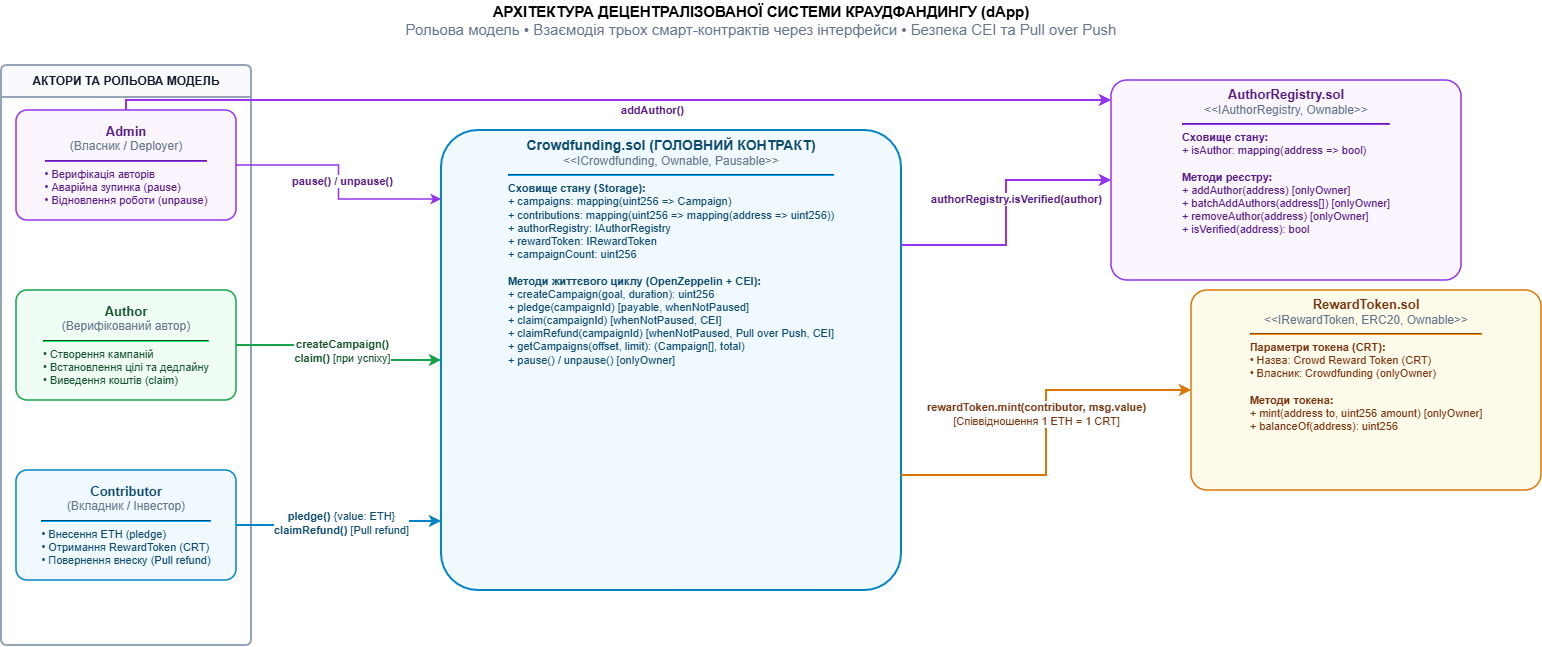

The diagram above was exported from draw.io. Its source (the exported page's mxGraphModel, read from the mxfile embedded in the PNG):
<mxGraphModel dx="2907" dy="956" grid="1" gridSize="10" guides="1" tooltips="1" connect="1" arrows="1" fold="1" page="1" pageScale="1" pageWidth="1300" pageHeight="750" background="#ffffff" math="0" shadow="0">
  <root>
    <mxCell id="0" />
    <mxCell id="1" parent="0" />
    <mxCell id="title" parent="1" style="text;html=1;align=center;verticalAlign=middle;whiteSpace=wrap;rounded=0;fontSize=15;fontFamily=Helvetica;" value="&lt;b&gt;АРХІТЕКТУРА ДЕЦЕНТРАЛІЗОВАНОЇ СИСТЕМИ КРАУДФАНДИНГУ (dApp)&lt;/b&gt;&lt;br&gt;&lt;font color=&quot;#64748b&quot;&gt;Рольова модель • Взаємодія трьох смарт-контрактів через інтерфейси • Безпека CEI та Pull over Push&lt;/font&gt;" vertex="1">
      <mxGeometry height="40" width="800" x="280" y="20" as="geometry" />
    </mxCell>
    <mxCell id="box_roles" parent="1" style="swimlane;whiteSpace=wrap;html=1;fillColor=#f8fafc;fontColor=#0f172a;strokeColor=#94a3b8;strokeWidth=2;fontStyle=1;fontSize=12;fontFamily=Helvetica;startSize=32;rounded=1;arcSize=6;" value="АКТОРИ ТА РОЛЬОВА МОДЕЛЬ" vertex="1">
      <mxGeometry height="580" width="250" x="-80" y="85" as="geometry" />
    </mxCell>
    <mxCell id="role_admin" parent="box_roles" style="rounded=1;arcSize=10;whiteSpace=wrap;html=1;fillColor=#faf5ff;strokeColor=#9333ea;strokeWidth=1.5;fontColor=#581c87;fontFamily=Helvetica;align=center;" value="&lt;b style=&quot;font-size: 13px;&quot;&gt;Admin&lt;/b&gt;&lt;br&gt;&lt;font color=&quot;#64748b&quot;&gt;(Власник / Deployer)&lt;/font&gt;&lt;hr style=&quot;border-color: #9333ea;&quot;&gt;&lt;div style=&quot;text-align: left; font-size: 11px;&quot;&gt;• Верифікація авторів&lt;br&gt;• Аварійна зупинка (pause)&lt;br&gt;• Відновлення роботи (unpause)&lt;/div&gt;" vertex="1">
      <mxGeometry height="110" width="220" x="15" y="45" as="geometry" />
    </mxCell>
    <mxCell id="role_author" parent="box_roles" style="rounded=1;arcSize=10;whiteSpace=wrap;html=1;fillColor=#f0fdf4;strokeColor=#16a34a;strokeWidth=1.5;fontColor=#14532d;fontFamily=Helvetica;align=center;" value="&lt;b style=&quot;font-size: 13px;&quot;&gt;Author&lt;/b&gt;&lt;br&gt;&lt;font color=&quot;#64748b&quot;&gt;(Верифікований автор)&lt;/font&gt;&lt;hr style=&quot;border-color: #16a34a;&quot;&gt;&lt;div style=&quot;text-align: left; font-size: 11px;&quot;&gt;• Створення кампаній&lt;br&gt;• Встановлення цілі та дедлайну&lt;br&gt;• Виведення коштів (claim)&lt;/div&gt;" vertex="1">
      <mxGeometry height="110" width="220" x="15" y="225" as="geometry" />
    </mxCell>
    <mxCell id="role_contributor" parent="box_roles" style="rounded=1;arcSize=10;whiteSpace=wrap;html=1;fillColor=#f0f9ff;strokeColor=#0284c7;strokeWidth=1.5;fontColor=#0c4a6e;fontFamily=Helvetica;align=center;" value="&lt;b style=&quot;font-size: 13px;&quot;&gt;Contributor&lt;/b&gt;&lt;br&gt;&lt;font color=&quot;#64748b&quot;&gt;(Вкладник / Інвестор)&lt;/font&gt;&lt;hr style=&quot;border-color: #0284c7;&quot;&gt;&lt;div style=&quot;text-align: left; font-size: 11px;&quot;&gt;• Внесення ETH (pledge)&lt;br&gt;• Отримання RewardToken (CRT)&lt;br&gt;• Повернення внеску (Pull refund)&lt;/div&gt;" vertex="1">
      <mxGeometry height="110" width="220" x="15" y="405" as="geometry" />
    </mxCell>
    <mxCell id="c_crowdfunding" parent="1" style="rounded=1;arcSize=8;whiteSpace=wrap;html=1;fillColor=#f0f9ff;strokeColor=#0284c7;strokeWidth=2;fontColor=#0c4a6e;fontFamily=Helvetica;align=center;verticalAlign=top;" value="&lt;b style=&quot;font-size: 14px;&quot;&gt;Crowdfunding.sol (ГОЛОВНИЙ КОНТРАКТ)&lt;/b&gt;&lt;br&gt;&lt;font color=&quot;#64748b&quot;&gt;&amp;lt;&amp;lt;ICrowdfunding, Ownable, Pausable&amp;gt;&amp;gt;&lt;/font&gt;&lt;hr style=&quot;border-color: #0284c7;&quot;&gt;&lt;div style=&quot;text-align: left; font-size: 11px;&quot;&gt;&lt;b&gt;Сховище стану (Storage):&lt;/b&gt;&lt;br&gt;+ campaigns: mapping(uint256 =&gt; Campaign)&lt;br&gt;+ contributions: mapping(uint256 =&gt; mapping(address =&gt; uint256))&lt;br&gt;+ authorRegistry: IAuthorRegistry&lt;br&gt;+ rewardToken: IRewardToken&lt;br&gt;+ campaignCount: uint256&lt;br&gt;&lt;br&gt;&lt;b&gt;Методи життєвого циклу (OpenZeppelin + CEI):&lt;/b&gt;&lt;br&gt;+ createCampaign(goal, duration): uint256&lt;br&gt;+ pledge(campaignId) [payable, whenNotPaused]&lt;br&gt;+ claim(campaignId) [whenNotPaused, CEI]&lt;br&gt;+ claimRefund(campaignId) [whenNotPaused, Pull over Push, CEI]&lt;br&gt;+ getCampaigns(offset, limit): (Campaign[], total)&lt;br&gt;+ pause() / unpause() [onlyOwner]&lt;/div&gt;" vertex="1">
      <mxGeometry height="460" width="460" x="360" y="150" as="geometry" />
    </mxCell>
    <mxCell id="c_author_reg" parent="1" style="rounded=1;arcSize=8;whiteSpace=wrap;html=1;fillColor=#faf5ff;strokeColor=#9333ea;strokeWidth=1.5;fontColor=#581c87;fontFamily=Helvetica;align=center;verticalAlign=top;" value="&lt;b style=&quot;font-size: 13px;&quot;&gt;AuthorRegistry.sol&lt;/b&gt;&lt;br&gt;&lt;font color=&quot;#64748b&quot;&gt;&amp;lt;&amp;lt;IAuthorRegistry, Ownable&amp;gt;&amp;gt;&lt;/font&gt;&lt;hr style=&quot;border-color: #9333ea;&quot;&gt;&lt;div style=&quot;text-align: left; font-size: 11px;&quot;&gt;&lt;b&gt;Сховище стану:&lt;/b&gt;&lt;br&gt;+ isAuthor: mapping(address =&gt; bool)&lt;br&gt;&lt;br&gt;&lt;b&gt;Методи реєстру:&lt;/b&gt;&lt;br&gt;+ addAuthor(address) [onlyOwner]&lt;br&gt;+ batchAddAuthors(address[]) [onlyOwner]&lt;br&gt;+ removeAuthor(address) [onlyOwner]&lt;br&gt;+ isVerified(address): bool&lt;/div&gt;" vertex="1">
      <mxGeometry height="200" width="350" x="1030" y="100" as="geometry" />
    </mxCell>
    <mxCell id="c_reward_tok" parent="1" style="rounded=1;arcSize=8;whiteSpace=wrap;html=1;fillColor=#fffbeb;strokeColor=#d97706;strokeWidth=1.5;fontColor=#78350f;fontFamily=Helvetica;align=center;verticalAlign=top;" value="&lt;b style=&quot;font-size: 13px;&quot;&gt;RewardToken.sol&lt;/b&gt;&lt;br&gt;&lt;font color=&quot;#64748b&quot;&gt;&amp;lt;&amp;lt;IRewardToken, ERC20, Ownable&amp;gt;&amp;gt;&lt;/font&gt;&lt;hr style=&quot;border-color: #d97706;&quot;&gt;&lt;div style=&quot;text-align: left; font-size: 11px;&quot;&gt;&lt;b&gt;Параметри токена (CRT):&lt;/b&gt;&lt;br&gt;• Назва: Crowd Reward Token (CRT)&lt;br&gt;• Власник: Crowdfunding (onlyOwner)&lt;br&gt;&lt;br&gt;&lt;b&gt;Методи токена:&lt;/b&gt;&lt;br&gt;+ mint(address to, uint256 amount) [onlyOwner]&lt;br&gt;+ balanceOf(address): uint256&lt;/div&gt;" vertex="1">
      <mxGeometry height="200" width="350" x="1110" y="310" as="geometry" />
    </mxCell>
    <mxCell id="edge_admin_add_author" edge="1" parent="1" source="role_admin" style="edgeStyle=orthogonalEdgeStyle;rounded=0;orthogonalLoop=1;jettySize=auto;html=1;fontSize=11;strokeColor=#9333ea;strokeWidth=2;fontColor=#581c87;fontFamily=Helvetica;exitX=0.5;exitY=0;exitDx=0;exitDy=0;" target="c_author_reg" value="&lt;b&gt;addAuthor()&lt;/b&gt;">
      <mxGeometry relative="1" x="0.0774" y="-10" as="geometry">
        <mxPoint as="offset" />
        <Array as="points">
          <mxPoint x="45" y="120" />
        </Array>
      </mxGeometry>
    </mxCell>
    <mxCell id="edge_admin_pause" edge="1" parent="1" source="role_admin" style="edgeStyle=orthogonalEdgeStyle;rounded=0;orthogonalLoop=1;jettySize=auto;html=1;fontSize=11;strokeColor=#9333ea;strokeWidth=1.5;strokeDasharray=4 4;fontColor=#581c87;fontFamily=Helvetica;exitX=1;exitY=0.5;exitDx=0;exitDy=0;entryX=0;entryY=0.15;entryDx=0;entryDy=0;" target="c_crowdfunding" value="&lt;b&gt;pause() / unpause()&lt;/b&gt;">
      <mxGeometry relative="1" x="-0.0167" y="3" as="geometry">
        <mxPoint as="offset" />
      </mxGeometry>
    </mxCell>
    <mxCell id="edge_author_actions" edge="1" parent="1" source="role_author" style="edgeStyle=orthogonalEdgeStyle;rounded=0;orthogonalLoop=1;jettySize=auto;html=1;fontSize=11;strokeColor=#16a34a;strokeWidth=2;fontColor=#14532d;fontFamily=Helvetica;exitX=1;exitY=0.5;exitDx=0;exitDy=0;entryX=0;entryY=0.5;entryDx=0;entryDy=0;" target="c_crowdfunding" value="&lt;b&gt;createCampaign()&lt;/b&gt;&lt;br&gt;&lt;b&gt;claim()&lt;/b&gt; [при успіху]">
      <mxGeometry relative="1" x="-0.0227" y="3" as="geometry">
        <mxPoint as="offset" />
      </mxGeometry>
    </mxCell>
    <mxCell id="edge_contrib_actions" edge="1" parent="1" source="role_contributor" style="edgeStyle=orthogonalEdgeStyle;rounded=0;orthogonalLoop=1;jettySize=auto;html=1;fontSize=11;strokeColor=#0284c7;strokeWidth=2;fontColor=#0c4a6e;fontFamily=Helvetica;exitX=1;exitY=0.5;exitDx=0;exitDy=0;entryX=0;entryY=0.85;entryDx=0;entryDy=0;" target="c_crowdfunding" value="&lt;b&gt;pledge()&lt;/b&gt; {value: ETH}&lt;br&gt;&lt;b&gt;claimRefund()&lt;/b&gt; [Pull refund]">
      <mxGeometry relative="1" x="0.0045" y="-2" as="geometry">
        <mxPoint as="offset" />
      </mxGeometry>
    </mxCell>
    <mxCell id="edge_cf_verify" edge="1" parent="1" source="c_crowdfunding" style="edgeStyle=orthogonalEdgeStyle;rounded=0;orthogonalLoop=1;jettySize=auto;html=1;fontSize=11;strokeColor=#9333ea;strokeWidth=2;fontColor=#581c87;fontFamily=Helvetica;exitX=1;exitY=0.25;exitDx=0;exitDy=0;entryX=0;entryY=0.5;entryDx=0;entryDy=0;" target="c_author_reg" value="&lt;b&gt;authorRegistry.isVerified(author)&lt;/b&gt;">
      <mxGeometry relative="1" x="0.1" y="-10" as="geometry" />
    </mxCell>
    <mxCell id="edge_cf_mint" edge="1" parent="1" source="c_crowdfunding" style="edgeStyle=orthogonalEdgeStyle;rounded=0;orthogonalLoop=1;jettySize=auto;html=1;fontSize=11;strokeColor=#d97706;strokeWidth=2;fontColor=#78350f;fontFamily=Helvetica;exitX=1;exitY=0.75;exitDx=0;exitDy=0;entryX=0;entryY=0.5;entryDx=0;entryDy=0;" target="c_reward_tok" value="&lt;b&gt;rewardToken.mint(contributor, msg.value)&lt;/b&gt;&lt;br&gt;[Співвідношення 1 ETH = 1 CRT]">
      <mxGeometry relative="1" x="0.1" y="10" as="geometry" />
    </mxCell>
  </root>
</mxGraphModel>